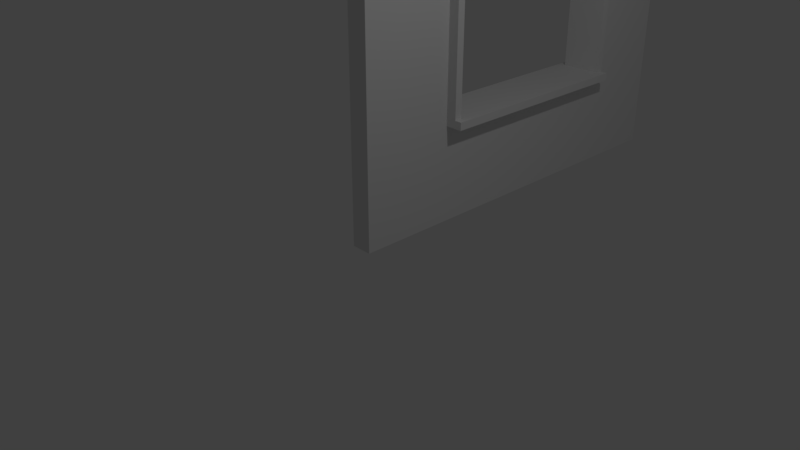 # Source: Blank_Window.blend  (saved by Blender 2.78.0; exported with 4.5.12 LTS)
import bpy
from mathutils import Matrix  # noqa: F401  (used for matrix-valued properties, if any)

bpy.ops.wm.read_factory_settings(use_empty=True)
scene = bpy.context.scene
scene.name = 'Scene'

# ---- collections
col_collection_1 = bpy.data.collections.new('Collection 1'); scene.collection.children.link(col_collection_1)

# ---- world
world_world = bpy.data.worlds.new('World'); scene.world = world_world
world_world.color = (0.05088, 0.05088, 0.05088)
world_world.use_sun_shadow = False
world_world.sun_shadow_jitter_overblur = 0.0
world_world.cycles.sampling_method = 'MANUAL'

# ---- cameras
cam_camera = bpy.data.cameras.new('Camera')
cam_camera.clip_end = 100.0
cam_camera.lens = 35.0
cam_camera.sensor_width = 32.0
cam_camera.sensor_height = 18.0
cam_camera.ortho_scale = 7.314
cam_camera.dof.focus_distance = 0.0

# ---- lights
light_lamp = bpy.data.lights.new('Lamp', 'POINT')
light_lamp.transmission_factor = 0.0
light_lamp.cutoff_distance = 30.0
light_lamp.energy = 100.0
light_lamp.shadow_buffer_clip_start = 1.001
light_lamp.shadow_soft_size = 0.1
light_lamp.shadow_maximum_resolution = 0.006
light_lamp.use_absolute_resolution = True

# ---- meshes
me_vert = bpy.data.meshes.new('Vert')
me_vert.from_pydata([(0.0, 0.0, 0.0), (6.0, 0.0, 0.0), (6.0, 6.0, 0.0), (0.0, 6.0, 0.0), (3.0, 0.0, 0.0), (6.0, 3.0, 0.0), (3.0, 6.0, 0.0), (0.0, 3.0, 0.0), (4.5, 0.0, 0.3), (4.5, 0.0, 0.0), (6.0, 4.5, 0.0), (1.5, 6.0, 0.0), (1.5, 0.0, 0.0), (0.0, 1.5, 0.0), (6.0, 1.5, 0.0), (4.5, 6.0, 0.0), (0.0, 4.5, 0.0), (4.5, 3.0, 0.0), (1.5, 3.0, 0.0), (3.0, 1.5, 0.0), (3.0, 4.5, 0.0), (1.5, 4.5, 0.0), (1.5, 1.5, 0.0), (4.5, 1.5, 0.0), (4.5, 4.5, 0.0), (6.0, 0.0, 0.3), (6.0, 4.5, 0.3), (6.0, 6.0, 0.3), (1.5, 6.0, 0.3), (0.0, 6.0, 0.3), (1.5, 0.0, 0.3), (3.0, 0.0, 0.3), (0.0, 1.5, 0.3), (0.0, 0.0, 0.3), (6.0, 1.5, 0.3), (6.0, 3.0, 0.3), (4.5, 6.0, 0.3), (3.0, 6.0, 0.3), (0.0, 4.5, 0.3), (0.0, 3.0, 0.3), (4.5, 3.0, 0.3), (3.0, 1.5, 0.3), (1.5, 3.0, 0.3), (3.0, 4.5, 0.3), (1.5, 4.5, 0.3), (1.5, 1.5, 0.3), (4.5, 1.5, 0.3), (4.5, 4.5, 0.3), (6.0, 4.613, 0.0), (0.0, 4.613, 0.0), (6.0, 4.613, 0.3), (3.0, 4.613, 0.0), (1.5, 4.613, 0.0), (4.5, 4.613, 0.0), (0.0, 4.613, 0.3), (3.0, 4.613, 0.3), (1.5, 4.613, 0.3), (4.5, 4.613, 0.3), (0.0, 1.388, 0.0), (3.0, 1.388, 0.0), (6.0, 1.388, 0.0), (1.5, 1.388, 0.0), (4.5, 1.388, 0.0), (0.0, 1.388, 0.3), (3.0, 1.388, 0.3), (6.0, 1.388, 0.3), (1.5, 1.388, 0.3), (4.5, 1.388, 0.3), (4.613, 0.0, 0.0), (4.613, 3.0, 0.0), (4.613, 6.0, 0.0), (4.613, 0.0, 0.3), (4.613, 1.5, 0.0), (4.613, 4.5, 0.0), (4.613, 3.0, 0.3), (4.613, 6.0, 0.3), (4.613, 1.5, 0.3), (4.613, 4.5, 0.3), (4.613, 4.613, 0.3), (4.613, 4.613, 0.0), (4.613, 1.388, 0.3), (4.613, 1.388, 0.0), (1.388, 6.0, 0.0), (1.388, 6.0, 0.3), (1.388, 0.0, 0.0), (1.388, 3.0, 0.0), (1.388, 4.5, 0.0), (1.388, 1.5, 0.0), (1.388, 0.0, 0.3), (1.388, 3.0, 0.3), (1.388, 4.5, 0.3), (1.388, 1.5, 0.3), (1.388, 4.613, 0.3), (1.388, 4.613, 0.0), (1.388, 1.388, 0.3), (1.388, 1.388, 0.0), (3.0, 4.613, -0.15), (3.0, 4.5, -0.15), (1.5, 4.5, -0.15), (1.5, 4.613, -0.15), (1.5, 1.5, -0.15), (3.0, 1.5, -0.15), (4.5, 1.5, -0.15), (4.5, 3.0, -0.15), (4.5, 4.5, -0.15), (4.5, 4.613, -0.15), (3.0, 1.388, -0.15), (1.5, 1.388, -0.15), (4.5, 1.388, -0.15), (4.613, 3.0, -0.15), (4.613, 1.5, -0.15), (4.613, 4.5, -0.15), (4.613, 4.613, -0.15), (4.613, 1.388, -0.15), (3.0, 4.613, 0.45), (3.0, 4.5, 0.45), (1.5, 4.5, 0.45), (1.5, 4.613, 0.45), (1.5, 1.5, 0.45), (3.0, 1.5, 0.45), (4.5, 1.5, 0.45), (4.5, 3.0, 0.45), (4.5, 4.5, 0.45), (4.5, 4.613, 0.45), (4.613, 4.613, 0.45), (3.0, 1.388, 0.45), (1.5, 1.388, 0.45), (4.5, 1.388, 0.45), (4.613, 1.388, 0.45), (4.613, 3.0, 0.45), (4.613, 1.5, 0.45), (4.613, 4.5, 0.45), (1.388, 3.0, 0.55), (1.5, 3.0, 0.55), (1.388, 4.5, 0.55), (1.5, 4.5, 0.55), (1.5, 4.613, 0.55), (1.388, 1.5, 0.55), (1.5, 1.5, 0.55), (1.5, 1.388, 0.55), (1.388, 4.613, 0.55), (1.388, 1.388, 0.55), (1.388, 3.0, -0.25), (1.5, 3.0, -0.25), (1.388, 4.5, -0.25), (1.5, 4.5, -0.25), (1.5, 4.613, -0.25), (1.388, 1.5, -0.25), (1.5, 1.5, -0.25), (1.388, 4.613, -0.25), (1.5, 1.388, -0.25), (1.388, 1.388, -0.25)], [], [(79, 70, 2, 48), (72, 69, 5, 14), (90, 89, 132, 134), (52, 11, 6, 51), (56, 55, 37, 28), (93, 52, 146, 149), (93, 82, 11, 52), (69, 72, 110, 109), (52, 21, 145, 146), (85, 86, 144, 142), (81, 72, 14, 60), (53, 79, 112, 105), (76, 34, 35, 74), (69, 73, 10, 5), (78, 50, 27, 75), (51, 6, 15, 53), (92, 56, 28, 83), (56, 44, 116, 117), (89, 91, 137, 132), (42, 44, 135, 133), (80, 65, 34, 76), (46, 41, 119, 120), (74, 35, 26, 77), (55, 57, 36, 37), (6, 37, 36, 15), (11, 28, 37, 6), (7, 39, 38, 16), (24, 47, 43, 20), (68, 71, 8, 9), (84, 88, 33, 0), (17, 40, 47, 24), (48, 50, 26, 10), (13, 32, 39, 7), (18, 42, 45, 22), (20, 43, 44, 21), (82, 83, 28, 11), (60, 65, 25, 1), (4, 31, 30, 12), (70, 75, 27, 2), (19, 41, 46, 23), (21, 44, 42, 18), (58, 63, 32, 13), (49, 54, 29, 3), (9, 8, 31, 4), (5, 35, 34, 14), (23, 46, 40, 17), (10, 26, 35, 5), (22, 45, 41, 19), (16, 38, 54, 49), (2, 27, 50, 48), (45, 66, 126, 118), (94, 66, 139, 141), (51, 53, 105, 96), (77, 26, 50, 78), (21, 18, 143, 145), (66, 64, 125, 126), (62, 59, 106, 108), (73, 79, 48, 10), (0, 33, 63, 58), (14, 34, 65, 60), (31, 8, 67, 64), (71, 25, 65, 80), (88, 30, 66, 94), (30, 31, 64, 66), (4, 59, 62, 9), (68, 81, 60, 1), (84, 95, 61, 12), (12, 61, 59, 4), (9, 62, 81, 68), (8, 71, 80, 67), (22, 19, 101, 100), (77, 78, 124, 131), (15, 36, 75, 70), (1, 25, 71, 68), (76, 74, 129, 130), (57, 55, 114, 123), (57, 78, 75, 36), (72, 81, 113, 110), (44, 43, 115, 116), (23, 17, 103, 102), (21, 52, 99, 98), (53, 15, 70, 79), (0, 58, 95, 84), (33, 88, 94, 63), (16, 49, 93, 86), (38, 90, 92, 54), (3, 29, 83, 82), (12, 30, 88, 84), (32, 91, 89, 39), (63, 94, 91, 32), (54, 92, 83, 29), (13, 7, 85, 87), (58, 13, 87, 95), (49, 3, 82, 93), (7, 16, 86, 85), (39, 89, 90, 38), (107, 100, 101, 106), (106, 101, 102, 108), (97, 96, 105, 104), (98, 99, 96, 97), (104, 105, 112, 111), (103, 104, 111, 109), (108, 102, 110, 113), (102, 103, 109, 110), (24, 20, 97, 104), (61, 22, 100, 107), (81, 62, 108, 113), (17, 24, 104, 103), (20, 21, 98, 97), (59, 61, 107, 106), (52, 51, 96, 99), (19, 23, 102, 101), (73, 69, 109, 111), (79, 73, 111, 112), (126, 125, 119, 118), (125, 127, 120, 119), (115, 122, 123, 114), (116, 115, 114, 117), (122, 131, 124, 123), (121, 129, 131, 122), (127, 128, 130, 120), (120, 130, 129, 121), (78, 57, 123, 124), (40, 46, 120, 121), (74, 77, 131, 129), (41, 45, 118, 119), (80, 76, 130, 128), (55, 56, 117, 114), (64, 67, 127, 125), (43, 47, 122, 115), (67, 80, 128, 127), (47, 40, 121, 122), (132, 133, 135, 134), (141, 139, 138, 137), (137, 138, 133, 132), (134, 135, 136, 140), (56, 92, 140, 136), (92, 90, 134, 140), (44, 56, 136, 135), (91, 94, 141, 137), (66, 45, 138, 139), (45, 42, 133, 138), (142, 144, 145, 143), (151, 147, 148, 150), (147, 142, 143, 148), (144, 149, 146, 145), (86, 93, 149, 144), (22, 61, 150, 148), (87, 85, 142, 147), (18, 22, 148, 143), (95, 87, 147, 151), (61, 95, 151, 150)])
me_vert.use_remesh_preserve_volume = False
me_vert.use_remesh_preserve_attributes = False
me_vert.use_mirror_vertex_groups = False
me_vert.update()

# ---- objects
ob_blank_window = bpy.data.objects.new('Blank Window', me_vert)
ob_lamp = bpy.data.objects.new('Lamp', light_lamp)
ob_camera = bpy.data.objects.new('Camera', cam_camera)

# ---- transforms, parenting, visibility, modifiers, constraints
ob_blank_window.location = (0.0, 0.0, 0.0)
ob_blank_window.rotation_euler = (-0.0, -1.571, 0.0)
ob_blank_window.lineart.crease_threshold = 0.0
ob_lamp.location = (4.076, 1.005, 5.904)
ob_lamp.rotation_euler = (0.6503, 0.05522, 1.866)
ob_lamp.lock_rotations_4d = False
ob_lamp.empty_display_type = 'ARROWS'
ob_lamp.color = (0.0, 0.0, 0.0, 0.0)
ob_lamp.lineart.crease_threshold = 0.0
ob_camera.location = (7.481, -6.508, 5.344)
ob_camera.rotation_euler = (1.109, 0.0, 0.8149)
ob_camera.lock_rotations_4d = False
ob_camera.empty_display_type = 'ARROWS'
ob_camera.color = (0.0, 0.0, 0.0, 0.0)
ob_camera.display_type = 'WIRE'
ob_camera.lineart.crease_threshold = 0.0

# ---- collection membership
col_collection_1.objects.link(ob_blank_window)
col_collection_1.objects.link(ob_lamp)
col_collection_1.objects.link(ob_camera)

# ---- scene / render settings (as saved in the file)
scene.camera = ob_camera
scene.frame_start = 1; scene.frame_end = 250; scene.frame_set(1)
scene.render.engine = 'CYCLES'
scene.render.resolution_percentage = 50
scene.render.dither_intensity = 0.0
scene.cycles.use_denoising = False
scene.cycles.samples = 128
scene.cycles.sampling_pattern = 'TABULATED_SOBOL'
scene.cycles.light_sampling_threshold = 0.0
scene.cycles.use_adaptive_sampling = False
scene.cycles.use_light_tree = False
scene.cycles.blur_glossy = 0.0
scene.cycles.sample_clamp_indirect = 0.0
scene.view_settings.view_transform = 'Standard'
bpy.context.view_layer.update()

